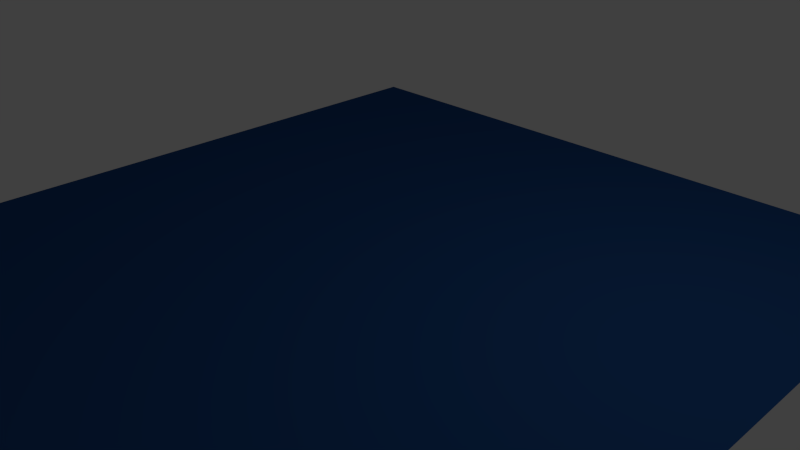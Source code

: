 # Source: Wasser2.blend  (saved by Blender 2.76.0; exported with 4.5.12 LTS)
import bpy
from mathutils import Matrix  # noqa: F401  (used for matrix-valued properties, if any)

bpy.ops.wm.read_factory_settings(use_empty=True)
scene = bpy.context.scene
scene.name = 'Scene'

# ---- collections
col_collection_1 = bpy.data.collections.new('Collection 1'); scene.collection.children.link(col_collection_1)

# ---- materials (node trees are filled in below, after node groups)
mat_wasser = bpy.data.materials.new('Wasser')
mat_wasser.alpha_threshold = 0.0
mat_wasser.roughness = 0.5

# ---- material node trees
mat_wasser.use_nodes = True; mat_wasser.node_tree.nodes.clear()
_N = mat_wasser.node_tree.nodes; _L = mat_wasser.node_tree.links
n0 = _N.new('ShaderNodeOutputMaterial'); n0.name = 'Material Output'; n0.location = (300, 300)
n1 = _N.new('ShaderNodeBsdfDiffuse'); n1.name = 'Diffuse BSDF'; n1.location = (10, 300)
n1.inputs[0].default_value = (0.01562, 0.07055, 0.233, 1.0)
_L.new(n1.outputs[0], n0.inputs[0])
n0.is_active_output = True

# ---- world
world_world = bpy.data.worlds.new('World'); scene.world = world_world
world_world.color = (0.05088, 0.05088, 0.05088)
world_world.use_sun_shadow = False
world_world.sun_shadow_jitter_overblur = 0.0
world_world.cycles.sampling_method = 'MANUAL'
world_world.cycles.sample_map_resolution = 256

# ---- cameras
cam_camera = bpy.data.cameras.new('Camera')
cam_camera.clip_end = 100.0
cam_camera.lens = 35.0
cam_camera.sensor_width = 32.0
cam_camera.sensor_height = 18.0
cam_camera.ortho_scale = 7.314
cam_camera.dof.focus_distance = 0.0

# ---- lights
light_lamp = bpy.data.lights.new('Lamp', 'POINT')
light_lamp.transmission_factor = 0.0
light_lamp.cutoff_distance = 30.0
light_lamp.energy = 100.0
light_lamp.shadow_buffer_clip_start = 1.001
light_lamp.shadow_soft_size = 0.1
light_lamp.shadow_maximum_resolution = 0.006
light_lamp.use_absolute_resolution = True
light_lamp.cycles.use_multiple_importance_sampling = False

# ---- meshes
me_plane = bpy.data.meshes.new('Plane')
me_plane.from_pydata([(-1.0, -1.0, 0.0), (1.0, -1.0, 0.0), (-1.0, 1.0, 0.0), (1.0, 1.0, 0.0)], [], [(0, 1, 3, 2)])
me_plane.materials.append(mat_wasser)
me_plane.use_remesh_preserve_volume = False
me_plane.use_remesh_preserve_attributes = False
me_plane.use_mirror_vertex_groups = False
me_plane.update()

# ---- objects
ob_plane = bpy.data.objects.new('Plane', me_plane)
ob_lamp = bpy.data.objects.new('Lamp', light_lamp)
ob_camera = bpy.data.objects.new('Camera', cam_camera)

# ---- transforms, parenting, visibility, modifiers, constraints
ob_plane.location = (0.0, 0.0, 0.0)
ob_plane.scale = (5.0, 5.0, 1.0)
ob_plane.lineart.crease_threshold = 0.0
ob_lamp.location = (4.076, 1.005, 5.904)
ob_lamp.rotation_euler = (0.6503, 0.05522, 1.866)
ob_lamp.lock_rotations_4d = False
ob_lamp.empty_display_type = 'ARROWS'
ob_lamp.color = (0.0, 0.0, 0.0, 0.0)
ob_lamp.lineart.crease_threshold = 0.0
ob_camera.location = (7.481, -6.508, 5.344)
ob_camera.rotation_euler = (1.109, 0.01082, 0.8149)
ob_camera.lock_rotations_4d = False
ob_camera.empty_display_type = 'ARROWS'
ob_camera.color = (0.0, 0.0, 0.0, 0.0)
ob_camera.display_type = 'WIRE'
ob_camera.lineart.crease_threshold = 0.0

# ---- collection membership
col_collection_1.objects.link(ob_plane)
col_collection_1.objects.link(ob_lamp)
col_collection_1.objects.link(ob_camera)

# ---- scene / render settings (as saved in the file)
scene.camera = ob_camera
scene.frame_start = 1; scene.frame_end = 250; scene.frame_set(1)
scene.render.engine = 'CYCLES'
scene.render.resolution_percentage = 50
scene.render.dither_intensity = 0.0
scene.cycles.use_denoising = False
scene.cycles.samples = 10
scene.cycles.sampling_pattern = 'TABULATED_SOBOL'
scene.cycles.light_sampling_threshold = 0.0
scene.cycles.use_adaptive_sampling = False
scene.cycles.use_light_tree = False
scene.cycles.blur_glossy = 0.0
scene.cycles.pixel_filter_type = 'GAUSSIAN'
scene.cycles.sample_clamp_indirect = 0.0
scene.view_settings.view_transform = 'Standard'
bpy.context.view_layer.update()
